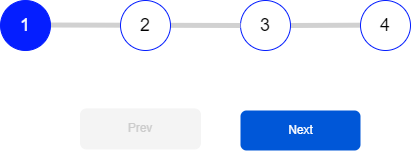

The diagram above was exported from draw.io. Its source (the exported page's mxGraphModel, read from the mxfile embedded in the PNG):
<mxGraphModel dx="1422" dy="721" grid="1" gridSize="10" guides="1" tooltips="1" connect="1" arrows="1" fold="1" page="1" pageScale="1" pageWidth="827" pageHeight="1169" math="0" shadow="0">
  <root>
    <mxCell id="0" />
    <mxCell id="1" parent="0" />
    <mxCell id="Dd1gmSxw_yAQWYS6m2-f-1" value="Prev" style="rounded=1;html=1;shadow=0;dashed=0;whiteSpace=wrap;fontSize=10;fillColor=#F4F4F4;align=center;strokeColor=#F4F4F4;fontColor=#CCCCCC;" vertex="1" parent="1">
      <mxGeometry x="240" y="278.44" width="120" height="40" as="geometry" />
    </mxCell>
    <mxCell id="Dd1gmSxw_yAQWYS6m2-f-2" value="Next" style="rounded=1;fillColor=#0057D8;strokeColor=none;html=1;fontColor=#ffffff;align=center;verticalAlign=middle;fontStyle=0;fontSize=12;sketch=0;" vertex="1" parent="1">
      <mxGeometry x="400" y="280" width="120" height="40" as="geometry" />
    </mxCell>
    <mxCell id="Dd1gmSxw_yAQWYS6m2-f-5" value="" style="endArrow=none;html=1;rounded=0;fontSize=18;fontColor=#FFFFFF;strokeColor=#D1D1D1;strokeWidth=5;fillColor=#f5f5f5;startArrow=none;" edge="1" parent="1" source="Dd1gmSxw_yAQWYS6m2-f-7">
      <mxGeometry width="50" height="50" relative="1" as="geometry">
        <mxPoint x="200" y="194.5" as="sourcePoint" />
        <mxPoint x="565" y="194.5" as="targetPoint" />
      </mxGeometry>
    </mxCell>
    <mxCell id="Dd1gmSxw_yAQWYS6m2-f-7" value="3" style="ellipse;whiteSpace=wrap;html=1;aspect=fixed;strokeColor=#051EFF;fillColor=#FFFFFF;fontColor=#000000;fontSize=18;" vertex="1" parent="1">
      <mxGeometry x="400" y="170" width="50" height="50" as="geometry" />
    </mxCell>
    <mxCell id="Dd1gmSxw_yAQWYS6m2-f-8" value="" style="endArrow=none;html=1;rounded=0;fontSize=18;fontColor=#FFFFFF;strokeColor=#D1D1D1;strokeWidth=5;fillColor=#f5f5f5;" edge="1" parent="1" target="Dd1gmSxw_yAQWYS6m2-f-7">
      <mxGeometry width="50" height="50" relative="1" as="geometry">
        <mxPoint x="200" y="194.5" as="sourcePoint" />
        <mxPoint x="565" y="194.5" as="targetPoint" />
      </mxGeometry>
    </mxCell>
    <mxCell id="Dd1gmSxw_yAQWYS6m2-f-3" value="1" style="ellipse;whiteSpace=wrap;html=1;aspect=fixed;strokeColor=#051EFF;fillColor=#051EFF;fontColor=#FFFFFF;fontSize=18;" vertex="1" parent="1">
      <mxGeometry x="160" y="170" width="50" height="50" as="geometry" />
    </mxCell>
    <mxCell id="Dd1gmSxw_yAQWYS6m2-f-6" value="2" style="ellipse;whiteSpace=wrap;html=1;aspect=fixed;strokeColor=#051EFF;fillColor=#FFFFFF;fontColor=#000000;fontSize=18;" vertex="1" parent="1">
      <mxGeometry x="280" y="170" width="50" height="50" as="geometry" />
    </mxCell>
    <mxCell id="Dd1gmSxw_yAQWYS6m2-f-9" value="4" style="ellipse;whiteSpace=wrap;html=1;aspect=fixed;strokeColor=#051EFF;fillColor=#FFFFFF;fontColor=#000000;fontSize=18;" vertex="1" parent="1">
      <mxGeometry x="520" y="170" width="50" height="50" as="geometry" />
    </mxCell>
  </root>
</mxGraphModel>